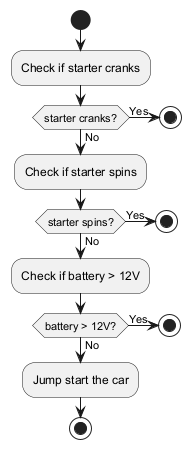

The diagram above was rendered by PlantUML. Its source (embedded in the PNG):
@startuml
start
:Check if starter cranks;
if (starter cranks?) then (Yes)
  stop
else (No)
  :Check if starter spins;
  if (starter spins?) then (Yes)
    stop
  else (No)
    :Check if battery > 12V;
    if (battery > 12V?) then (Yes)
      stop
    else (No)
      :Jump start the car;
      stop
    endif
  endif
endif
@enduml